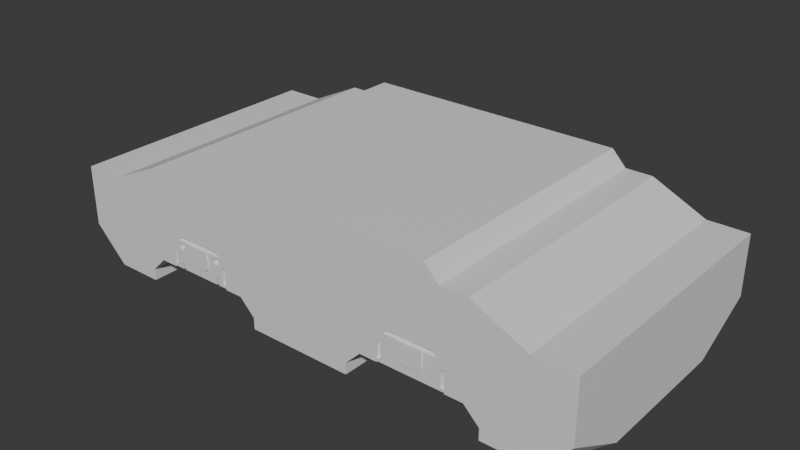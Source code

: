 # Source: 190825.blend  (saved by Blender 4.3.34; exported with 4.5.12 LTS)
import bpy
from mathutils import Matrix  # noqa: F401  (used for matrix-valued properties, if any)

bpy.ops.wm.read_factory_settings(use_empty=True)
scene = bpy.context.scene
scene.name = 'Scene'

# ---- collections
col_collection = bpy.data.collections.new('Collection'); scene.collection.children.link(col_collection)
col_boolean_cutters = bpy.data.collections.new('boolean_cutters'); scene.collection.children.link(col_boolean_cutters)
col_boolean_cutters.hide_render = True

# ---- materials (node trees are filled in below, after node groups)
mat_material = bpy.data.materials.new('Material')
mat_material.alpha_threshold = 0.0
mat_material.roughness = 0.5
mat_material.line_color = (0.0, 0.0, 0.0, 1.0)

# ---- node groups
ng_smooth_by_angle = bpy.data.node_groups.new('Smooth by Angle', 'GeometryNodeTree')
_s = ng_smooth_by_angle.interface.new_socket(name='Mesh', in_out='OUTPUT', socket_type='NodeSocketGeometry')
_s = ng_smooth_by_angle.interface.new_socket(name='Mesh', in_out='INPUT', socket_type='NodeSocketGeometry')
_s = ng_smooth_by_angle.interface.new_socket(name='Angle', in_out='INPUT', socket_type='NodeSocketFloat')
_s.subtype = 'ANGLE'
_s.default_value = 0.5236
_s.min_value = 0.0
_s.max_value = 3.142
_s.description = 'Maximum face angle for smooth edges'
_s = ng_smooth_by_angle.interface.new_socket(name='Ignore Sharpness', in_out='INPUT', socket_type='NodeSocketBool')
_s.force_non_field = True
ng_smooth_by_angle.description = 'Set the sharpness of mesh edges based on the angle between the neighboring faces'
ng_smooth_by_angle.is_modifier = True
_N = ng_smooth_by_angle.nodes; _L = ng_smooth_by_angle.links
n0 = _N.new('GeometryNodeSetShadeSmooth'); n0.name = 'Set Shade Smooth'; n0.location = (120, -80)
n0.domain = 'EDGE'
n1 = _N.new('GeometryNodeSetShadeSmooth'); n1.name = 'Set Shade Smooth.001'; n1.location = (300, -80)
n2 = _N.new('NodeGroupOutput'); n2.name = 'Group Output'; n2.location = (480, -80)
n3 = _N.new('GeometryNodeInputMeshEdgeAngle'); n3.name = 'Edge Angle'; n3.location = (-440, -240)
n4 = _N.new('NodeGroupInput'); n4.name = 'Group Input'; n4.location = (-80, -80)
n5 = _N.new('GeometryNodeInputEdgeSmooth'); n5.name = 'Is Edge Smooth'; n5.location = (-260, -120)
n6 = _N.new('GeometryNodeInputShadeSmooth'); n6.name = 'Is Shade Smooth'; n6.location = (-440, -397)
n7 = _N.new('FunctionNodeCompare'); n7.name = 'Compare'; n7.location = (-260, -260)
n7.operation = 'LESS_EQUAL'
n7.inputs[6].default_value = (0.0, 0.0, 0.0, 0.0)
n7.inputs[7].default_value = (0.0, 0.0, 0.0, 0.0)
n8 = _N.new('FunctionNodeBooleanMath'); n8.name = 'Boolean Math.001'; n8.location = (-80, -260)
n9 = _N.new('NodeGroupInput'); n9.name = 'Group Input.001'; n9.location = (-440, -329)
n10 = _N.new('NodeGroupInput'); n10.name = 'Group Input.002'; n10.location = (-259, -189)
n11 = _N.new('FunctionNodeBooleanMath'); n11.name = 'Boolean Math'; n11.location = (-80, -149)
n11.operation = 'OR'
n12 = _N.new('FunctionNodeBooleanMath'); n12.name = 'Boolean Math.002'; n12.location = (-260, -380)
n12.operation = 'OR'
n13 = _N.new('NodeGroupInput'); n13.name = 'Group Input.003'; n13.location = (-440, -460)
_L.new(n3.outputs[0], n7.inputs[0])
_L.new(n1.outputs[0], n2.inputs[0])
_L.new(n9.outputs[1], n7.inputs[1])
_L.new(n7.outputs[0], n8.inputs[0])
_L.new(n4.outputs[0], n0.inputs[0])
_L.new(n0.outputs[0], n1.inputs[0])
_L.new(n8.outputs[0], n0.inputs[2])
_L.new(n10.outputs[2], n11.inputs[1])
_L.new(n5.outputs[0], n11.inputs[0])
_L.new(n11.outputs[0], n0.inputs[1])
_L.new(n13.outputs[2], n12.inputs[1])
_L.new(n6.outputs[0], n12.inputs[0])
_L.new(n12.outputs[0], n8.inputs[1])
n2.is_active_output = True

# ---- material node trees
mat_material.use_nodes = True; mat_material.node_tree.nodes.clear()
_N = mat_material.node_tree.nodes; _L = mat_material.node_tree.links
n0 = _N.new('ShaderNodeOutputMaterial'); n0.name = 'Material Output'; n0.location = (300, 300)
n1 = _N.new('ShaderNodeBsdfPrincipled'); n1.name = 'Principled BSDF'; n1.location = (10, 300)
n1.inputs[3].default_value = 1.45
_L.new(n1.outputs[0], n0.inputs[0])
n0.is_active_output = True

# ---- world
world_world = bpy.data.worlds.new('World'); scene.world = world_world
world_world.use_nodes = True; world_world.node_tree.nodes.clear()
_N = world_world.node_tree.nodes; _L = world_world.node_tree.links
n0 = _N.new('ShaderNodeOutputWorld'); n0.name = 'World Output'; n0.location = (300, 300)
n1 = _N.new('ShaderNodeBackground'); n1.name = 'Background'; n1.location = (10, 300)
n1.inputs[0].default_value = (0.05088, 0.05088, 0.05088, 1.0)
_L.new(n1.outputs[0], n0.inputs[0])
n0.is_active_output = True
world_world.color = (0.05088, 0.05088, 0.05088)
world_world.sun_shadow_jitter_overblur = 0.0

# ---- meshes
me_cube = bpy.data.meshes.new('Cube')
me_cube.from_pydata([(4.0, 2.0, 1.0), (4.0, -2.0, 1.0), (-4.0, 1.051, -1.0), (-4.0, 2.0, -0.5012), (-3.501, 2.0, -1.0), (4.0, 2.0, -0.5012), (4.0, 1.051, -1.0), (3.501, 2.0, -1.0), (-4.0, -2.0, -0.5012), (-4.0, -1.051, -1.0), (-3.501, -2.0, -1.0), (4.0, -1.051, -1.0), (4.0, -2.0, -0.5012), (3.501, -2.0, -1.0), (-1.985, 2.0, 1.0), (-2.2, -2.0, 0.7738), (-1.985, -2.0, 1.0), (-2.2, 2.0, 0.7738), (-2.6, -2.0, 0.7738), (-2.6, 2.0, 0.7738), (-4.0, -2.0, 0.4), (-3.4, 2.0, 0.4), (-3.4, -2.0, 0.4), (-4.0, 2.0, 0.4), (-2.8, -2.0, -1.0), (-1.03, -2.0, -0.6), (-1.03, 2.0, -0.6), (-2.57, -2.0, -0.6), (-2.57, 2.0, -0.6), (-2.8, 2.0, -1.0), (-2.8, -2.0, -0.8296), (-2.8, 2.0, -0.8296), (-0.8, -2.0, -0.8296), (-0.8, 2.0, -0.8296), (-0.8, 2.0, -1.0), (-0.8, -2.0, -1.0)], [], [(13, 12, 1, 16, 15, 18, 22, 20, 8, 10, 24, 30, 27, 25, 32, 35), (6, 5, 0, 1, 12, 11), (10, 9, 2, 4, 29, 24), (4, 3, 23, 21, 19, 17, 14, 0, 5, 7, 34, 33, 26, 28, 31, 29), (2, 3, 4), (5, 6, 7), (8, 9, 10), (11, 12, 13), (9, 8, 20, 23, 3, 2), (22, 21, 23, 20), (15, 17, 19, 18), (14, 16, 1, 0), (17, 15, 16, 14), (18, 19, 21, 22), (25, 26, 33, 32), (31, 30, 24, 29), (27, 28, 26, 25), (32, 33, 34, 35), (30, 31, 28, 27), (35, 34, 7, 6, 11, 13)])
_uv = me_cube.uv_layers.new(name='UVMap')
_uv.uv.foreach_set('vector', [0.375, 0.01559, 0.4374, 0.0, 0.625, 0.0, 0.625, 0.187, 0.5967, 0.1938, 0.5967, 0.2063, 0.55, 0.2313, 0.55, 0.25, 0.4374, 0.25, 0.375, 0.2344, 0.375, 0.2125, 0.3963, 0.2125, 0.425, 0.2053, 0.425, 0.1572, 0.3963, 0.15, 0.375, 0.15, 0.375, 0.7812, 0.4374, 0.75, 0.625, 0.75, 0.625, 1.0, 0.4374, 1.0, 0.375, 0.9688, 0.125, 0.5156, 0.1562, 0.5, 0.3438, 0.5, 0.375, 0.5156, 0.375, 0.5375, 0.125, 0.5375, 0.375, 0.5156, 0.4374, 0.5, 0.55, 0.5, 0.55, 0.5187, 0.5967, 0.5437, 0.5967, 0.5562, 0.625, 0.563, 0.625, 0.75, 0.4374, 0.75, 0.375, 0.7344, 0.375, 0.6, 0.3963, 0.6, 0.425, 0.5928, 0.425, 0.5447, 0.3963, 0.5375, 0.375, 0.5375, 0.3438, 0.5, 0.4374, 0.5, 0.375, 0.5156, 0.4374, 0.75, 0.375, 0.7812, 0.375, 0.7344, 0.4374, 0.25, 0.375, 0.2812, 0.125, 0.5156, 0.1562, 0.75, 0.4374, 1.0, 0.375, 0.01559, 0.375, 0.2812, 0.4374, 0.25, 0.55, 0.25, 0.55, 0.5, 0.4374, 0.5, 0.375, 0.4688, 0.0, 0.0, 0.0, 0.0, 0.0, 0.0, 0.0, 0.0, 0.0, 0.0, 0.0, 0.0, 0.0, 0.0, 0.0, 0.0, 0.625, 0.563, 0.875, 0.563, 0.875, 0.75, 0.625, 0.75, 0.0, 0.0, 0.0, 0.0, 0.0, 0.0, 0.0, 0.0, 0.0, 0.0, 0.0, 0.0, 0.0, 0.0, 0.0, 0.0, 0.0, 0.0, 0.0, 0.0, 0.0, 0.0, 0.0, 0.0, 0.0, 0.0, 0.0, 0.0, 0.0, 0.0, 0.0, 0.0, 0.0, 0.0, 0.0, 0.0, 0.0, 0.0, 0.0, 0.0, 0.0, 0.0, 0.0, 0.0, 0.0, 0.0, 0.0, 0.0, 0.0, 0.0, 0.0, 0.0, 0.0, 0.0, 0.0, 0.0, 0.125, 0.6, 0.375, 0.6, 0.375, 0.7344, 0.3438, 0.75, 0.1562, 0.75, 0.125, 0.7344])
me_cube.materials.append(mat_material)
me_cube.use_mirror_vertex_groups = False
me_cube.update()
me_vert = bpy.data.meshes.new('Vert')
me_vert.from_pydata([(-4.3, -3.0, 3.4), (-3.4, -3.0, 3.4), (-2.6, -3.0, 3.774), (-2.2, -3.0, 3.774), (-1.7, -3.0, 4.3), (-4.3, -3.0, 4.3), (-4.3, 3.0, 3.4), (-3.4, 3.0, 3.4), (-2.6, 3.0, 3.774), (-2.2, 3.0, 3.774), (-1.7, 3.0, 4.3), (-4.3, 3.0, 4.3)], [], [(4, 10, 11, 5), (2, 8, 9, 3), (0, 6, 7, 1), (0, 5, 11, 6), (3, 9, 10, 4), (1, 7, 8, 2), (0, 1, 2, 3, 4, 5), (6, 11, 10, 9, 8, 7)])
me_vert.update()
me_vert_001 = bpy.data.meshes.new('Vert.001')
me_vert_001.from_pydata([(-2.8, -3.0, 1.8), (-0.8, 3.0, 1.8), (-2.8, 3.0, 1.8), (-0.8, -3.0, 1.8), (-2.57, -3.0, 2.6), (-2.8, -3.0, 2.37), (-0.8, -3.0, 2.37), (-1.03, -3.0, 2.6), (-2.57, 3.0, 2.6), (-2.8, 3.0, 2.37), (-0.8, 3.0, 2.37), (-1.03, 3.0, 2.6)], [], [(9, 8, 11, 10, 1, 2), (5, 0, 3, 6, 7, 4), (7, 6, 10, 11), (5, 4, 8, 9), (3, 0, 2, 1), (6, 3, 1, 10), (4, 7, 11, 8), (0, 5, 9, 2)])
me_vert_001.update()
me_vert_002 = bpy.data.meshes.new('Vert.002')
me_vert_002.from_pydata([(-3.0, -3.0, 3.7), (-2.4, -3.0, 3.1), (-0.7, -3.0, 3.1), (-0.4, -3.0, 2.6), (0.0, -3.0, 2.6), (3.0, -3.0, 3.7), (2.4, -3.0, 3.1), (0.7, -3.0, 3.1), (0.4, -3.0, 2.6), (-3.0, -3.0, 4.1), (3.0, -3.0, 4.1), (-3.0, 3.0, 3.7), (-2.4, 3.0, 3.1), (-0.7, 3.0, 3.1), (-0.4, 3.0, 2.6), (0.0, 3.0, 2.6), (3.0, 3.0, 3.7), (2.4, 3.0, 3.1), (0.7, 3.0, 3.1), (0.4, 3.0, 2.6), (-3.0, 3.0, 4.1), (3.0, 3.0, 4.1)], [], [(0, 1, 2, 3, 4, 8, 7, 6, 5, 10, 9), (11, 20, 21, 16, 17, 18, 19, 15, 14, 13, 12), (6, 7, 18, 17), (3, 2, 13, 14), (10, 5, 16, 21), (7, 8, 19, 18), (4, 3, 14, 15), (9, 10, 21, 20), (1, 0, 11, 12), (8, 4, 15, 19), (5, 6, 17, 16), (2, 1, 12, 13), (0, 9, 20, 11)])
me_vert_002.update()
me_cube_slice = bpy.data.meshes.new('Cube_slice')
me_cube_slice.from_pydata([(-1.985, 2.0, 1.0), (-2.2, -2.0, 0.7738), (-1.985, -2.0, 1.0), (-2.2, 2.0, 0.7738), (-2.6, -2.0, 0.7738), (-2.6, 2.0, 0.7738), (0.0, 2.0, -0.4), (0.0, -2.0, -0.4), (-0.7377, -2.0, 0.1), (-0.7377, 2.0, 0.1), (-0.4215, -2.0, -0.4), (-0.4215, 2.0, -0.4), (-3.028, 2.0, 0.5736), (-2.529, 2.0, 0.1), (-3.028, -2.0, 0.5736), (-2.529, -2.0, 0.1), (0.0, -2.0, 1.0), (0.0, 2.0, 1.0), (1.985, 2.0, 1.0), (2.2, -2.0, 0.7738), (1.985, -2.0, 1.0), (2.2, 2.0, 0.7738), (2.6, -2.0, 0.7738), (2.6, 2.0, 0.7738), (0.7377, -2.0, 0.1), (0.7377, 2.0, 0.1), (0.4215, -2.0, -0.4), (0.4215, 2.0, -0.4), (3.028, 2.0, 0.5736), (2.529, 2.0, 0.1), (3.028, -2.0, 0.5736), (2.529, -2.0, 0.1)], [], [(1, 3, 5, 4), (3, 1, 2, 0), (4, 5, 12, 14), (7, 10, 11, 6), (10, 8, 9, 11), (15, 14, 12, 13), (8, 15, 13, 9), (17, 6, 11, 9, 13, 12, 5, 3, 0), (0, 2, 16, 17), (14, 15, 8, 10, 7, 16, 2, 1, 4), (19, 22, 23, 21), (21, 18, 20, 19), (22, 30, 28, 23), (7, 6, 27, 26), (26, 27, 25, 24), (31, 29, 28, 30), (24, 25, 29, 31), (17, 18, 21, 23, 28, 29, 25, 27, 6), (18, 17, 16, 20), (30, 22, 19, 20, 16, 7, 26, 24, 31)])
_uv = me_cube_slice.uv_layers.new(name='UVMap')
_uv.uv.foreach_set('vector', [0.0, 0.0, 0.0, 0.0, 0.0, 0.0, 0.0, 0.0, 0.0, 0.0, 0.0, 0.0, 0.0, 0.0, 0.0, 0.0, 0.0, 0.0, 0.0, 0.0, 0.0, 0.0, 0.0, 0.0, 0.0, 0.0, 0.0, 0.0, 0.0, 0.0, 0.0, 0.0, 0.0, 0.0, 0.0, 0.0, 0.0, 0.0, 0.0, 0.0, 0.0, 0.0, 0.0, 0.0, 0.0, 0.0, 0.0, 0.0, 0.0, 0.0, 0.0, 0.0, 0.0, 0.0, 0.0, 0.0, 0.625, 0.625, 0.45, 0.625, 0.45, 0.6118, 0.5125, 0.6019, 0.5125, 0.546, 0.5717, 0.5304, 0.5967, 0.5437, 0.5967, 0.5562, 0.625, 0.563, 0.625, 0.563, 0.875, 0.563, 0.875, 0.625, 0.625, 0.625, 0.5717, 0.2196, 0.5125, 0.204, 0.5125, 0.1481, 0.45, 0.1382, 0.45, 0.125, 0.625, 0.125, 0.625, 0.187, 0.5967, 0.1938, 0.5967, 0.2063, 0.0, 0.0, 0.0, 0.0, 0.0, 0.0, 0.0, 0.0, 0.0, 0.0, 0.0, 0.0, 0.0, 0.0, 0.0, 0.0, 0.0, 0.0, 0.0, 0.0, 0.0, 0.0, 0.0, 0.0, 0.0, 0.0, 0.0, 0.0, 0.0, 0.0, 0.0, 0.0, 0.0, 0.0, 0.0, 0.0, 0.0, 0.0, 0.0, 0.0, 0.0, 0.0, 0.0, 0.0, 0.0, 0.0, 0.0, 0.0, 0.0, 0.0, 0.0, 0.0, 0.0, 0.0, 0.0, 0.0, 0.625, 0.625, 0.625, 0.563, 0.5967, 0.5562, 0.5967, 0.5437, 0.5717, 0.5304, 0.5125, 0.546, 0.5125, 0.6019, 0.45, 0.6118, 0.45, 0.625, 0.625, 0.563, 0.625, 0.625, 0.875, 0.625, 0.875, 0.563, 0.5717, 0.2196, 0.5967, 0.2063, 0.5967, 0.1938, 0.625, 0.187, 0.625, 0.125, 0.45, 0.125, 0.45, 0.1382, 0.5125, 0.1481, 0.5125, 0.204])
me_cube_slice.materials.append(mat_material)
me_cube_slice.use_mirror_vertex_groups = False
me_cube_slice.update()
me_cube_001 = bpy.data.meshes.new('Cube.001')
me_cube_001.from_pydata([(-1.0, -1.0, -1.0), (-1.0, 1.0, -1.0), (1.0, -1.0, -1.0), (1.0, 1.0, -1.0), (-0.6839, -1.0, 1.0), (-1.0, -1.0, 0.6839), (-1.0, 1.0, 0.6839), (-0.6839, 1.0, 1.0), (1.0, -1.0, 0.6839), (0.6839, -1.0, 1.0), (0.6839, 1.0, 1.0), (1.0, 1.0, 0.6839)], [], [(10, 7, 4, 9), (3, 11, 8, 2), (0, 5, 6, 1), (1, 3, 2, 0), (1, 6, 7, 10, 11, 3), (4, 7, 6, 5), (10, 9, 8, 11), (2, 8, 9, 4, 5, 0)])
_uv = me_cube_001.uv_layers.new(name='UVMap')
_uv.uv.foreach_set('vector', [0.6645, 0.5, 0.8355, 0.5, 0.8355, 0.75, 0.6645, 0.75, 0.375, 0.5, 0.5855, 0.5, 0.5855, 0.75, 0.375, 0.75, 0.375, 0.0, 0.5855, 0.0, 0.5855, 0.25, 0.375, 0.25, 0.125, 0.5, 0.375, 0.5, 0.375, 0.75, 0.125, 0.75, 0.375, 0.25, 0.5855, 0.25, 0.625, 0.2895, 0.625, 0.4605, 0.5855, 0.5, 0.375, 0.5, 0.625, 0.0, 0.625, 0.25, 0.5855, 0.25, 0.5855, 0.0, 0.6645, 0.5, 0.6645, 0.75, 0.5855, 0.75, 0.5855, 0.5, 0.375, 0.75, 0.5855, 0.75, 0.625, 0.7895, 0.625, 0.9605, 0.5855, 1.0, 0.375, 1.0])
me_cube_001.update()
me_cube_slice_001 = bpy.data.meshes.new('Cube_slice.001')
me_cube_slice_001.from_pydata([(-2.3, -1.4, -0.258), (-2.142, -1.4, -0.1), (-1.458, -1.4, -0.1), (-1.3, -1.4, -0.258), (-1.3, -2.0, -0.258), (-2.3, -2.0, -0.258), (-1.458, -1.94, -0.1), (-1.398, -2.0, -0.1598), (-2.202, -2.0, -0.1598), (-2.142, -1.94, -0.1), (-1.3, -1.965, -0.6), (-1.3, -2.0, -0.5648), (-2.3, -2.0, -0.5648), (-2.3, -1.965, -0.6), (-1.318, -2.0, -0.5827), (-1.318, -1.983, -0.6), (-2.282, -1.983, -0.6), (-2.282, -2.0, -0.5827), (-2.3, -1.491, -0.6), (-2.3, -1.4, -0.5091), (-2.209, -1.4, -0.6), (-1.391, -1.4, -0.6), (-1.3, -1.4, -0.5091), (-1.3, -1.491, -0.6)], [], [(2, 6, 7, 4, 3), (5, 8, 9, 1, 0), (16, 17, 12, 13), (2, 1, 9, 6), (19, 18, 13, 12, 5, 0), (4, 11, 10, 23, 22, 3), (8, 7, 6, 9), (7, 8, 5, 12, 17, 14, 11, 4), (10, 11, 14, 15), (14, 17, 16, 15), (22, 21, 20, 19, 0, 1, 2, 3), (18, 19, 20), (21, 22, 23), (16, 13, 18, 20, 21, 23, 10, 15)])
me_cube_slice_001.polygons.foreach_set('use_smooth', [True] * 14)
_uv = me_cube_slice_001.uv_layers.new(name='UVMap')
_uv.uv.foreach_set('vector', [0.6645, 0.5, 0.6645, 0.6351, 0.6346, 0.65, 0.5855, 0.65, 0.5855, 0.5, 0.5855, 0.1, 0.6101, 0.1, 0.625, 0.1149, 0.625, 0.25, 0.5855, 0.25, 0.2453, 0.05338, 0.2107, 0.09658, 0.4294, 0.1969, 0.5, 0.1088, 0.6645, 0.5, 0.8355, 0.5, 0.8355, 0.6351, 0.6645, 0.6351, 0.5227, 0.25, 0.5, 0.2273, 0.5, 0.1088, 0.5088, 0.1, 0.5855, 0.1, 0.5855, 0.25, 0.5855, 0.65, 0.5088, 0.65, 0.5, 0.6412, 0.5, 0.5227, 0.5227, 0.5, 0.5855, 0.5, 0.8355, 0.65, 0.6645, 0.65, 0.6645, 0.6351, 0.8355, 0.6351, 0.48, 0.1687, 0.48, 0.1938, 0.4677, 0.1969, 0.4294, 0.1969, 0.4272, 0.1963, 0.4272, 0.1662, 0.4294, 0.1656, 0.4677, 0.1656, 0.0, 0.0, 0.5088, 0.65, 0.4661, 0.4038, 0.2165, 0.08493, 0.0, 0.0, 0.0, 0.0, 0.0, 0.0, 0.0, 0.0, 0.5227, 0.5, 0.5, 0.4773, 0.5, 0.2727, 0.5227, 0.25, 0.5855, 0.25, 0.625, 0.2895, 0.625, 0.4605, 0.5855, 0.5, 0.0, 0.0, 0.5227, 0.25, 0.5, 0.2727, 0.0, 0.0, 0.5227, 0.5, 0.5, 0.5227, 0.0, 0.0, 0.0, 0.0, 0.0, 0.0, 0.0, 0.0, 0.0, 0.0, 0.0, 0.0, 0.0, 0.0, 0.0, 0.0])
me_cube_slice_001.materials.append(mat_material)
me_cube_slice_001.use_mirror_vertex_groups = False
me_cube_slice_001.update()
me_plane = bpy.data.meshes.new('Plane')
me_plane.from_pydata([(-1.0, -1.0, 0.2071), (-1.0, 1.0, -0.1262), (-1.0, 1.0, 0.2071), (-1.0, -1.0, -0.1262), (1.0, -0.6932, 0.2071), (0.6932, -1.0, 0.2071), (0.9766, -0.8106, 0.2071), (0.9101, -0.9101, 0.2071), (0.8106, -0.9766, 0.2071), (0.6932, 1.0, 0.2071), (1.0, 0.6932, 0.2071), (0.8106, 0.9766, 0.2071), (0.9101, 0.9101, 0.2071), (0.9766, 0.8106, 0.2071), (1.0, -0.6932, -0.1262), (0.6932, -1.0, -0.1262), (0.9766, -0.8106, -0.1262), (0.9101, -0.9101, -0.1262), (0.8106, -0.9766, -0.1262), (0.6932, 1.0, -0.1262), (1.0, 0.6932, -0.1262), (0.8106, 0.9766, -0.1262), (0.9101, 0.9101, -0.1262), (0.9766, 0.8106, -0.1262)], [], [(3, 1, 19, 21, 22, 23, 20, 14, 16, 17, 18, 15), (0, 5, 8, 7, 6, 4, 10, 13, 12, 11, 9, 2), (13, 23, 22, 12), (6, 16, 14, 4), (5, 15, 18, 8), (12, 22, 21, 11), (4, 14, 20, 10), (8, 18, 17, 7), (11, 21, 19, 9), (10, 20, 23, 13), (2, 1, 3, 0), (7, 17, 16, 6), (9, 19, 1, 2), (0, 3, 15, 5)])
_uv = me_plane.uv_layers.new(name='UVMap')
_uv.uv.foreach_set('vector', [0.0, 0.0, 0.0, 1.0, 0.8466, 1.0, 0.9053, 0.9883, 0.9551, 0.9551, 0.9883, 0.9053, 1.0, 0.8466, 1.0, 0.1534, 0.9883, 0.09471, 0.9551, 0.04493, 0.9053, 0.01168, 0.8466, 0.0, 0.0, 0.0, 0.8466, 0.0, 0.9053, 0.01168, 0.9551, 0.04493, 0.9883, 0.09471, 1.0, 0.1534, 1.0, 0.8466, 0.9883, 0.9053, 0.9551, 0.9551, 0.9053, 0.9883, 0.8466, 1.0, 0.0, 1.0, 0.9883, 0.9053, 0.9883, 0.9053, 0.9551, 0.9551, 0.9551, 0.9551, 0.9883, 0.09471, 0.9883, 0.09471, 1.0, 0.1534, 1.0, 0.1534, 0.8466, 0.0, 0.8466, 0.0, 0.9053, 0.01168, 0.9053, 0.01168, 0.9551, 0.9551, 0.9551, 0.9551, 0.9053, 0.9883, 0.9053, 0.9883, 1.0, 0.1534, 1.0, 0.1534, 1.0, 0.8466, 1.0, 0.8466, 0.9053, 0.01168, 0.9053, 0.01168, 0.9551, 0.04493, 0.9551, 0.04493, 0.9053, 0.9883, 0.9053, 0.9883, 0.8466, 1.0, 0.8466, 1.0, 1.0, 0.8466, 1.0, 0.8466, 0.9883, 0.9053, 0.9883, 0.9053, 0.0, 1.0, 0.0, 1.0, 0.0, 0.0, 0.0, 0.0, 0.9551, 0.04493, 0.9551, 0.04493, 0.9883, 0.09471, 0.9883, 0.09471, 0.8466, 1.0, 0.8466, 1.0, 0.0, 1.0, 0.0, 1.0, 0.0, 0.0, 0.0, 0.0, 0.8466, 0.0, 0.8466, 0.0])
me_plane.update()
me_plane_002 = bpy.data.meshes.new('Plane.002')
me_plane_002.from_pydata([(-1.0, -1.0, 0.2071), (-1.0, 1.0, -0.1262), (-1.0, 1.0, 0.2071), (-1.0, -1.0, -0.1262), (1.0, -0.6932, 0.2071), (0.6932, -1.0, 0.2071), (0.9766, -0.8106, 0.2071), (0.9101, -0.9101, 0.2071), (0.8106, -0.9766, 0.2071), (0.6932, 1.0, 0.2071), (1.0, 0.6932, 0.2071), (0.8106, 0.9766, 0.2071), (0.9101, 0.9101, 0.2071), (0.9766, 0.8106, 0.2071), (1.0, -0.6932, -0.1262), (0.6932, -1.0, -0.1262), (0.9766, -0.8106, -0.1262), (0.9101, -0.9101, -0.1262), (0.8106, -0.9766, -0.1262), (0.6932, 1.0, -0.1262), (1.0, 0.6932, -0.1262), (0.8106, 0.9766, -0.1262), (0.9101, 0.9101, -0.1262), (0.9766, 0.8106, -0.1262)], [], [(3, 1, 19, 21, 22, 23, 20, 14, 16, 17, 18, 15), (0, 5, 8, 7, 6, 4, 10, 13, 12, 11, 9, 2), (13, 23, 22, 12), (6, 16, 14, 4), (5, 15, 18, 8), (12, 22, 21, 11), (4, 14, 20, 10), (8, 18, 17, 7), (11, 21, 19, 9), (10, 20, 23, 13), (2, 1, 3, 0), (7, 17, 16, 6), (9, 19, 1, 2), (0, 3, 15, 5)])
_uv = me_plane_002.uv_layers.new(name='UVMap')
_uv.uv.foreach_set('vector', [0.0, 0.0, 0.0, 1.0, 0.8466, 1.0, 0.9053, 0.9883, 0.9551, 0.9551, 0.9883, 0.9053, 1.0, 0.8466, 1.0, 0.1534, 0.9883, 0.09471, 0.9551, 0.04493, 0.9053, 0.01168, 0.8466, 0.0, 0.0, 0.0, 0.8466, 0.0, 0.9053, 0.01168, 0.9551, 0.04493, 0.9883, 0.09471, 1.0, 0.1534, 1.0, 0.8466, 0.9883, 0.9053, 0.9551, 0.9551, 0.9053, 0.9883, 0.8466, 1.0, 0.0, 1.0, 0.9883, 0.9053, 0.9883, 0.9053, 0.9551, 0.9551, 0.9551, 0.9551, 0.9883, 0.09471, 0.9883, 0.09471, 1.0, 0.1534, 1.0, 0.1534, 0.8466, 0.0, 0.8466, 0.0, 0.9053, 0.01168, 0.9053, 0.01168, 0.9551, 0.9551, 0.9551, 0.9551, 0.9053, 0.9883, 0.9053, 0.9883, 1.0, 0.1534, 1.0, 0.1534, 1.0, 0.8466, 1.0, 0.8466, 0.9053, 0.01168, 0.9053, 0.01168, 0.9551, 0.04493, 0.9551, 0.04493, 0.9053, 0.9883, 0.9053, 0.9883, 0.8466, 1.0, 0.8466, 1.0, 1.0, 0.8466, 1.0, 0.8466, 0.9883, 0.9053, 0.9883, 0.9053, 0.0, 1.0, 0.0, 1.0, 0.0, 0.0, 0.0, 0.0, 0.9551, 0.04493, 0.9551, 0.04493, 0.9883, 0.09471, 0.9883, 0.09471, 0.8466, 1.0, 0.8466, 1.0, 0.0, 1.0, 0.0, 1.0, 0.0, 0.0, 0.0, 0.0, 0.8466, 0.0, 0.8466, 0.0])
me_plane_002.update()
me_cube_slice_002 = bpy.data.meshes.new('Cube_slice.002')
me_cube_slice_002.from_pydata([(-1.98, -2.0, 2.84), (-1.98, -1.94, 2.9), (-1.62, -1.94, 2.9), (-1.62, -2.0, 2.84), (-1.98, -2.0, 2.632), (-1.91, -2.0, 2.553), (-1.975, -2.0, 2.602), (-1.96, -2.0, 2.576), (-1.937, -2.0, 2.559), (-1.62, -2.0, 2.632), (-1.69, -2.0, 2.553), (-1.625, -2.0, 2.602), (-1.64, -2.0, 2.576), (-1.663, -2.0, 2.559)], [], [(1, 0, 3, 2), (10, 13, 12, 11, 9, 3, 0, 4, 6, 7, 8, 5)])
me_cube_slice_002.polygons.foreach_set('use_smooth', [True] * 2)
_uv = me_cube_slice_002.uv_layers.new(name='UVMap')
_uv.uv.foreach_set('vector', [0.8001, 0.6351, 0.7926, 0.65, 0.7073, 0.65, 0.6999, 0.6351, 0.425, 0.1774, 0.4261, 0.1765, 0.4294, 0.1757, 0.4343, 0.1752, 0.44, 0.175, 0.48, 0.175, 0.48, 0.1875, 0.44, 0.1875, 0.4343, 0.1873, 0.4294, 0.1868, 0.4261, 0.186, 0.425, 0.1851])
me_cube_slice_002.materials.append(mat_material)
me_cube_slice_002.use_mirror_vertex_groups = False
me_cube_slice_002.update()
me_cube_002 = bpy.data.meshes.new('Cube.002')
me_cube_002.from_pydata([(-1.0, -1.0, -1.0), (-1.0, -1.0, 1.0), (-1.0, 1.0, -1.0), (-1.0, 1.0, 1.0), (1.0, -1.0, -1.0), (1.0, -1.0, 1.0), (1.0, 1.0, -1.0), (1.0, 1.0, 1.0)], [], [(0, 1, 3, 2), (2, 3, 7, 6), (6, 7, 5, 4), (4, 5, 1, 0), (2, 6, 4, 0), (7, 3, 1, 5)])
_uv = me_cube_002.uv_layers.new(name='UVMap')
_uv.uv.foreach_set('vector', [0.375, 0.0, 0.625, 0.0, 0.625, 0.25, 0.375, 0.25, 0.375, 0.25, 0.625, 0.25, 0.625, 0.5, 0.375, 0.5, 0.375, 0.5, 0.625, 0.5, 0.625, 0.75, 0.375, 0.75, 0.375, 0.75, 0.625, 0.75, 0.625, 1.0, 0.375, 1.0, 0.125, 0.5, 0.375, 0.5, 0.375, 0.75, 0.125, 0.75, 0.625, 0.5, 0.875, 0.5, 0.875, 0.75, 0.625, 0.75])
me_cube_002.update()
me_panel_face_slice = bpy.data.meshes.new('panel_face_slice')
me_panel_face_slice.from_pydata([(-1.98, -2.0, 2.84), (-1.98, -1.94, 2.9), (-1.62, -1.94, 2.9), (-1.62, -2.0, 2.84), (-1.98, -2.0, 2.632), (-1.91, -2.0, 2.553), (-1.975, -2.0, 2.602), (-1.96, -2.0, 2.576), (-1.937, -2.0, 2.559), (-1.62, -2.0, 2.632), (-1.69, -2.0, 2.553), (-1.625, -2.0, 2.602), (-1.64, -2.0, 2.576), (-1.663, -2.0, 2.559)], [], [(1, 0, 3, 2), (10, 13, 12, 11, 9, 3, 0, 4, 6, 7, 8, 5)])
me_panel_face_slice.polygons.foreach_set('use_smooth', [True] * 2)
_uv = me_panel_face_slice.uv_layers.new(name='UVMap')
_uv.uv.foreach_set('vector', [0.8001, 0.6351, 0.7926, 0.65, 0.7073, 0.65, 0.6999, 0.6351, 0.425, 0.1774, 0.4261, 0.1765, 0.4294, 0.1757, 0.4343, 0.1752, 0.44, 0.175, 0.48, 0.175, 0.48, 0.1875, 0.44, 0.1875, 0.4343, 0.1873, 0.4294, 0.1868, 0.4261, 0.186, 0.425, 0.1851])
me_panel_face_slice.materials.append(mat_material)
me_panel_face_slice.use_mirror_vertex_groups = False
me_panel_face_slice.update()
me_vert_008 = bpy.data.meshes.new('Vert.008')
me_vert_008.from_pydata([(-0.2, 0.2614, 0.07382), (-0.16, 0.2614, 0.1038), (-0.16, 0.2614, 0.1938), (-0.2, 0.2614, 0.2138), (-0.2, -0.04894, 0.07382), (-0.16, -0.04894, 0.1038), (-0.16, -0.04894, 0.1938), (-0.2, -0.04894, 0.2138)], [], [(1, 0, 3, 2), (5, 6, 7, 4), (1, 2, 6, 5), (2, 3, 7, 6), (0, 1, 5, 4), (3, 0, 4, 7)])
me_vert_008.update()
me_vert_009 = bpy.data.meshes.new('Vert.009')
me_vert_009.from_pydata([(0.2, -0.04894, 0.07382), (0.16, -0.04894, 0.1038), (0.16, -0.04894, 0.1938), (0.2, -0.04894, 0.2138), (0.2, 0.2614, 0.07382), (0.16, 0.2614, 0.1038), (0.16, 0.2614, 0.1938), (0.2, 0.2614, 0.2138)], [], [(1, 0, 3, 2), (5, 6, 7, 4), (1, 2, 6, 5), (2, 3, 7, 6), (0, 1, 5, 4), (3, 0, 4, 7)])
me_vert_009.update()
me_cube_003 = bpy.data.meshes.new('Cube.003')
me_cube_003.from_pydata([(-1.0, -1.0, -1.0), (-1.0, -1.0, 1.0), (-1.0, 1.0, -1.0), (-1.0, 1.0, 1.0), (1.0, -1.0, -1.0), (1.0, -1.0, 1.0), (1.0, 1.0, -1.0), (1.0, 1.0, 1.0)], [], [(0, 1, 3, 2), (2, 3, 7, 6), (6, 7, 5, 4), (4, 5, 1, 0), (2, 6, 4, 0), (7, 3, 1, 5)])
_uv = me_cube_003.uv_layers.new(name='UVMap')
_uv.uv.foreach_set('vector', [0.375, 0.0, 0.625, 0.0, 0.625, 0.25, 0.375, 0.25, 0.375, 0.25, 0.625, 0.25, 0.625, 0.5, 0.375, 0.5, 0.375, 0.5, 0.625, 0.5, 0.625, 0.75, 0.375, 0.75, 0.375, 0.75, 0.625, 0.75, 0.625, 1.0, 0.375, 1.0, 0.125, 0.5, 0.375, 0.5, 0.375, 0.75, 0.125, 0.75, 0.625, 0.5, 0.875, 0.5, 0.875, 0.75, 0.625, 0.75])
me_cube_003.update()
me_cube_004 = bpy.data.meshes.new('Cube.004')
me_cube_004.from_pydata([(-1.0, -1.0, -1.0), (-1.0, -1.0, 1.0), (-1.0, 1.0, -1.0), (-1.0, 1.0, 1.0), (1.0, -1.0, -1.0), (1.0, -1.0, 1.0), (1.0, 1.0, -1.0), (1.0, 1.0, 1.0)], [], [(0, 1, 3, 2), (2, 3, 7, 6), (6, 7, 5, 4), (4, 5, 1, 0), (2, 6, 4, 0), (7, 3, 1, 5)])
_uv = me_cube_004.uv_layers.new(name='UVMap')
_uv.uv.foreach_set('vector', [0.375, 0.0, 0.625, 0.0, 0.625, 0.25, 0.375, 0.25, 0.375, 0.25, 0.625, 0.25, 0.625, 0.5, 0.375, 0.5, 0.375, 0.5, 0.625, 0.5, 0.625, 0.75, 0.375, 0.75, 0.375, 0.75, 0.625, 0.75, 0.625, 1.0, 0.375, 1.0, 0.125, 0.5, 0.375, 0.5, 0.375, 0.75, 0.125, 0.75, 0.625, 0.5, 0.875, 0.5, 0.875, 0.75, 0.625, 0.75])
me_cube_004.update()
me_cylinder = bpy.data.meshes.new('Cylinder')
me_cylinder.from_pydata([(0.0, 1.0, -1.0), (0.0, 1.0, 1.0), (0.1951, 0.9808, -1.0), (0.1951, 0.9808, 1.0), (0.3827, 0.9239, -1.0), (0.3827, 0.9239, 1.0), (0.5556, 0.8315, -1.0), (0.5556, 0.8315, 1.0), (0.7071, 0.7071, -1.0), (0.7071, 0.7071, 1.0), (0.8315, 0.5556, -1.0), (0.8315, 0.5556, 1.0), (0.9239, 0.3827, -1.0), (0.9239, 0.3827, 1.0), (0.9808, 0.1951, -1.0), (0.9808, 0.1951, 1.0), (1.0, 0.0, -1.0), (1.0, 0.0, 1.0), (0.9808, -0.1951, -1.0), (0.9808, -0.1951, 1.0), (0.9239, -0.3827, -1.0), (0.9239, -0.3827, 1.0), (0.8315, -0.5556, -1.0), (0.8315, -0.5556, 1.0), (0.7071, -0.7071, -1.0), (0.7071, -0.7071, 1.0), (0.5556, -0.8315, -1.0), (0.5556, -0.8315, 1.0), (0.3827, -0.9239, -1.0), (0.3827, -0.9239, 1.0), (0.1951, -0.9808, -1.0), (0.1951, -0.9808, 1.0), (0.0, -1.0, -1.0), (0.0, -1.0, 1.0), (-0.1951, -0.9808, -1.0), (-0.1951, -0.9808, 1.0), (-0.3827, -0.9239, -1.0), (-0.3827, -0.9239, 1.0), (-0.5556, -0.8315, -1.0), (-0.5556, -0.8315, 1.0), (-0.7071, -0.7071, -1.0), (-0.7071, -0.7071, 1.0), (-0.8315, -0.5556, -1.0), (-0.8315, -0.5556, 1.0), (-0.9239, -0.3827, -1.0), (-0.9239, -0.3827, 1.0), (-0.9808, -0.1951, -1.0), (-0.9808, -0.1951, 1.0), (-1.0, 0.0, -1.0), (-1.0, 0.0, 1.0), (-0.9808, 0.1951, -1.0), (-0.9808, 0.1951, 1.0), (-0.9239, 0.3827, -1.0), (-0.9239, 0.3827, 1.0), (-0.8315, 0.5556, -1.0), (-0.8315, 0.5556, 1.0), (-0.7071, 0.7071, -1.0), (-0.7071, 0.7071, 1.0), (-0.5556, 0.8315, -1.0), (-0.5556, 0.8315, 1.0), (-0.3827, 0.9239, -1.0), (-0.3827, 0.9239, 1.0), (-0.1951, 0.9808, -1.0), (-0.1951, 0.9808, 1.0)], [], [(0, 1, 3, 2), (2, 3, 5, 4), (4, 5, 7, 6), (6, 7, 9, 8), (8, 9, 11, 10), (10, 11, 13, 12), (12, 13, 15, 14), (14, 15, 17, 16), (16, 17, 19, 18), (18, 19, 21, 20), (20, 21, 23, 22), (22, 23, 25, 24), (24, 25, 27, 26), (26, 27, 29, 28), (28, 29, 31, 30), (30, 31, 33, 32), (32, 33, 35, 34), (34, 35, 37, 36), (36, 37, 39, 38), (38, 39, 41, 40), (40, 41, 43, 42), (42, 43, 45, 44), (44, 45, 47, 46), (46, 47, 49, 48), (48, 49, 51, 50), (50, 51, 53, 52), (52, 53, 55, 54), (54, 55, 57, 56), (56, 57, 59, 58), (58, 59, 61, 60), (3, 1, 63, 61, 59, 57, 55, 53, 51, 49, 47, 45, 43, 41, 39, 37, 35, 33, 31, 29, 27, 25, 23, 21, 19, 17, 15, 13, 11, 9, 7, 5), (60, 61, 63, 62), (62, 63, 1, 0), (0, 2, 4, 6, 8, 10, 12, 14, 16, 18, 20, 22, 24, 26, 28, 30, 32, 34, 36, 38, 40, 42, 44, 46, 48, 50, 52, 54, 56, 58, 60, 62)])
me_cylinder.polygons.foreach_set('use_smooth', [True] * 34)
_uv = me_cylinder.uv_layers.new(name='UVMap')
_uv.uv.foreach_set('vector', [1.0, 0.5, 1.0, 1.0, 0.9688, 1.0, 0.9688, 0.5, 0.9688, 0.5, 0.9688, 1.0, 0.9375, 1.0, 0.9375, 0.5, 0.9375, 0.5, 0.9375, 1.0, 0.9062, 1.0, 0.9062, 0.5, 0.9062, 0.5, 0.9062, 1.0, 0.875, 1.0, 0.875, 0.5, 0.875, 0.5, 0.875, 1.0, 0.8438, 1.0, 0.8438, 0.5, 0.8438, 0.5, 0.8438, 1.0, 0.8125, 1.0, 0.8125, 0.5, 0.8125, 0.5, 0.8125, 1.0, 0.7812, 1.0, 0.7812, 0.5, 0.7812, 0.5, 0.7812, 1.0, 0.75, 1.0, 0.75, 0.5, 0.75, 0.5, 0.75, 1.0, 0.7188, 1.0, 0.7188, 0.5, 0.7188, 0.5, 0.7188, 1.0, 0.6875, 1.0, 0.6875, 0.5, 0.6875, 0.5, 0.6875, 1.0, 0.6562, 1.0, 0.6562, 0.5, 0.6562, 0.5, 0.6562, 1.0, 0.625, 1.0, 0.625, 0.5, 0.625, 0.5, 0.625, 1.0, 0.5938, 1.0, 0.5938, 0.5, 0.5938, 0.5, 0.5938, 1.0, 0.5625, 1.0, 0.5625, 0.5, 0.5625, 0.5, 0.5625, 1.0, 0.5312, 1.0, 0.5312, 0.5, 0.5312, 0.5, 0.5312, 1.0, 0.5, 1.0, 0.5, 0.5, 0.5, 0.5, 0.5, 1.0, 0.4688, 1.0, 0.4688, 0.5, 0.4688, 0.5, 0.4688, 1.0, 0.4375, 1.0, 0.4375, 0.5, 0.4375, 0.5, 0.4375, 1.0, 0.4062, 1.0, 0.4062, 0.5, 0.4062, 0.5, 0.4062, 1.0, 0.375, 1.0, 0.375, 0.5, 0.375, 0.5, 0.375, 1.0, 0.3438, 1.0, 0.3438, 0.5, 0.3438, 0.5, 0.3438, 1.0, 0.3125, 1.0, 0.3125, 0.5, 0.3125, 0.5, 0.3125, 1.0, 0.2812, 1.0, 0.2812, 0.5, 0.2812, 0.5, 0.2812, 1.0, 0.25, 1.0, 0.25, 0.5, 0.25, 0.5, 0.25, 1.0, 0.2188, 1.0, 0.2188, 0.5, 0.2188, 0.5, 0.2188, 1.0, 0.1875, 1.0, 0.1875, 0.5, 0.1875, 0.5, 0.1875, 1.0, 0.1562, 1.0, 0.1562, 0.5, 0.1562, 0.5, 0.1562, 1.0, 0.125, 1.0, 0.125, 0.5, 0.125, 0.5, 0.125, 1.0, 0.09375, 1.0, 0.09375, 0.5, 0.09375, 0.5, 0.09375, 1.0, 0.0625, 1.0, 0.0625, 0.5, 0.2968, 0.4854, 0.25, 0.49, 0.2032, 0.4854, 0.1582, 0.4717, 0.1167, 0.4496, 0.08029, 0.4197, 0.05045, 0.3833, 0.02827, 0.3418, 0.01461, 0.2968, 0.01, 0.25, 0.01461, 0.2032, 0.02827, 0.1582, 0.05045, 0.1167, 0.08029, 0.08029, 0.1167, 0.05045, 0.1582, 0.02827, 0.2032, 0.01461, 0.25, 0.01, 0.2968, 0.01461, 0.3418, 0.02827, 0.3833, 0.05045, 0.4197, 0.08029, 0.4496, 0.1167, 0.4717, 0.1582, 0.4854, 0.2032, 0.49, 0.25, 0.4854, 0.2968, 0.4717, 0.3418, 0.4496, 0.3833, 0.4197, 0.4197, 0.3833, 0.4496, 0.3418, 0.4717, 0.0625, 0.5, 0.0625, 1.0, 0.03125, 1.0, 0.03125, 0.5, 0.03125, 0.5, 0.03125, 1.0, 0.0, 1.0, 0.0, 0.5, 0.75, 0.49, 0.7968, 0.4854, 0.8418, 0.4717, 0.8833, 0.4496, 0.9197, 0.4197, 0.9496, 0.3833, 0.9717, 0.3418, 0.9854, 0.2968, 0.99, 0.25, 0.9854, 0.2032, 0.9717, 0.1582, 0.9496, 0.1167, 0.9197, 0.08029, 0.8833, 0.05045, 0.8418, 0.02827, 0.7968, 0.01461, 0.75, 0.01, 0.7032, 0.01461, 0.6582, 0.02827, 0.6167, 0.05045, 0.5803, 0.08029, 0.5504, 0.1167, 0.5283, 0.1582, 0.5146, 0.2032, 0.51, 0.25, 0.5146, 0.2968, 0.5283, 0.3418, 0.5504, 0.3833, 0.5803, 0.4197, 0.6167, 0.4496, 0.6582, 0.4717, 0.7032, 0.4854])
me_cylinder.update()
me_cylinder_001 = bpy.data.meshes.new('Cylinder.001')
me_cylinder_001.from_pydata([(0.0, 1.0, -1.0), (0.0, 1.0, 1.0), (0.1951, 0.9808, -1.0), (0.1951, 0.9808, 1.0), (0.3827, 0.9239, -1.0), (0.3827, 0.9239, 1.0), (0.5556, 0.8315, -1.0), (0.5556, 0.8315, 1.0), (0.7071, 0.7071, -1.0), (0.7071, 0.7071, 1.0), (0.8315, 0.5556, -1.0), (0.8315, 0.5556, 1.0), (0.9239, 0.3827, -1.0), (0.9239, 0.3827, 1.0), (0.9808, 0.1951, -1.0), (0.9808, 0.1951, 1.0), (1.0, 0.0, -1.0), (1.0, 0.0, 1.0), (0.9808, -0.1951, -1.0), (0.9808, -0.1951, 1.0), (0.9239, -0.3827, -1.0), (0.9239, -0.3827, 1.0), (0.8315, -0.5556, -1.0), (0.8315, -0.5556, 1.0), (0.7071, -0.7071, -1.0), (0.7071, -0.7071, 1.0), (0.5556, -0.8315, -1.0), (0.5556, -0.8315, 1.0), (0.3827, -0.9239, -1.0), (0.3827, -0.9239, 1.0), (0.1951, -0.9808, -1.0), (0.1951, -0.9808, 1.0), (0.0, -1.0, -1.0), (0.0, -1.0, 1.0), (-0.1951, -0.9808, -1.0), (-0.1951, -0.9808, 1.0), (-0.3827, -0.9239, -1.0), (-0.3827, -0.9239, 1.0), (-0.5556, -0.8315, -1.0), (-0.5556, -0.8315, 1.0), (-0.7071, -0.7071, -1.0), (-0.7071, -0.7071, 1.0), (-0.8315, -0.5556, -1.0), (-0.8315, -0.5556, 1.0), (-0.9239, -0.3827, -1.0), (-0.9239, -0.3827, 1.0), (-0.9808, -0.1951, -1.0), (-0.9808, -0.1951, 1.0), (-1.0, 0.0, -1.0), (-1.0, 0.0, 1.0), (-0.9808, 0.1951, -1.0), (-0.9808, 0.1951, 1.0), (-0.9239, 0.3827, -1.0), (-0.9239, 0.3827, 1.0), (-0.8315, 0.5556, -1.0), (-0.8315, 0.5556, 1.0), (-0.7071, 0.7071, -1.0), (-0.7071, 0.7071, 1.0), (-0.5556, 0.8315, -1.0), (-0.5556, 0.8315, 1.0), (-0.3827, 0.9239, -1.0), (-0.3827, 0.9239, 1.0), (-0.1951, 0.9808, -1.0), (-0.1951, 0.9808, 1.0)], [], [(0, 1, 3, 2), (2, 3, 5, 4), (4, 5, 7, 6), (6, 7, 9, 8), (8, 9, 11, 10), (10, 11, 13, 12), (12, 13, 15, 14), (14, 15, 17, 16), (16, 17, 19, 18), (18, 19, 21, 20), (20, 21, 23, 22), (22, 23, 25, 24), (24, 25, 27, 26), (26, 27, 29, 28), (28, 29, 31, 30), (30, 31, 33, 32), (32, 33, 35, 34), (34, 35, 37, 36), (36, 37, 39, 38), (38, 39, 41, 40), (40, 41, 43, 42), (42, 43, 45, 44), (44, 45, 47, 46), (46, 47, 49, 48), (48, 49, 51, 50), (50, 51, 53, 52), (52, 53, 55, 54), (54, 55, 57, 56), (56, 57, 59, 58), (58, 59, 61, 60), (3, 1, 63, 61, 59, 57, 55, 53, 51, 49, 47, 45, 43, 41, 39, 37, 35, 33, 31, 29, 27, 25, 23, 21, 19, 17, 15, 13, 11, 9, 7, 5), (60, 61, 63, 62), (62, 63, 1, 0), (0, 2, 4, 6, 8, 10, 12, 14, 16, 18, 20, 22, 24, 26, 28, 30, 32, 34, 36, 38, 40, 42, 44, 46, 48, 50, 52, 54, 56, 58, 60, 62)])
me_cylinder_001.polygons.foreach_set('use_smooth', [True] * 34)
_uv = me_cylinder_001.uv_layers.new(name='UVMap')
_uv.uv.foreach_set('vector', [1.0, 0.5, 1.0, 1.0, 0.9688, 1.0, 0.9688, 0.5, 0.9688, 0.5, 0.9688, 1.0, 0.9375, 1.0, 0.9375, 0.5, 0.9375, 0.5, 0.9375, 1.0, 0.9062, 1.0, 0.9062, 0.5, 0.9062, 0.5, 0.9062, 1.0, 0.875, 1.0, 0.875, 0.5, 0.875, 0.5, 0.875, 1.0, 0.8438, 1.0, 0.8438, 0.5, 0.8438, 0.5, 0.8438, 1.0, 0.8125, 1.0, 0.8125, 0.5, 0.8125, 0.5, 0.8125, 1.0, 0.7812, 1.0, 0.7812, 0.5, 0.7812, 0.5, 0.7812, 1.0, 0.75, 1.0, 0.75, 0.5, 0.75, 0.5, 0.75, 1.0, 0.7188, 1.0, 0.7188, 0.5, 0.7188, 0.5, 0.7188, 1.0, 0.6875, 1.0, 0.6875, 0.5, 0.6875, 0.5, 0.6875, 1.0, 0.6562, 1.0, 0.6562, 0.5, 0.6562, 0.5, 0.6562, 1.0, 0.625, 1.0, 0.625, 0.5, 0.625, 0.5, 0.625, 1.0, 0.5938, 1.0, 0.5938, 0.5, 0.5938, 0.5, 0.5938, 1.0, 0.5625, 1.0, 0.5625, 0.5, 0.5625, 0.5, 0.5625, 1.0, 0.5312, 1.0, 0.5312, 0.5, 0.5312, 0.5, 0.5312, 1.0, 0.5, 1.0, 0.5, 0.5, 0.5, 0.5, 0.5, 1.0, 0.4688, 1.0, 0.4688, 0.5, 0.4688, 0.5, 0.4688, 1.0, 0.4375, 1.0, 0.4375, 0.5, 0.4375, 0.5, 0.4375, 1.0, 0.4062, 1.0, 0.4062, 0.5, 0.4062, 0.5, 0.4062, 1.0, 0.375, 1.0, 0.375, 0.5, 0.375, 0.5, 0.375, 1.0, 0.3438, 1.0, 0.3438, 0.5, 0.3438, 0.5, 0.3438, 1.0, 0.3125, 1.0, 0.3125, 0.5, 0.3125, 0.5, 0.3125, 1.0, 0.2812, 1.0, 0.2812, 0.5, 0.2812, 0.5, 0.2812, 1.0, 0.25, 1.0, 0.25, 0.5, 0.25, 0.5, 0.25, 1.0, 0.2188, 1.0, 0.2188, 0.5, 0.2188, 0.5, 0.2188, 1.0, 0.1875, 1.0, 0.1875, 0.5, 0.1875, 0.5, 0.1875, 1.0, 0.1562, 1.0, 0.1562, 0.5, 0.1562, 0.5, 0.1562, 1.0, 0.125, 1.0, 0.125, 0.5, 0.125, 0.5, 0.125, 1.0, 0.09375, 1.0, 0.09375, 0.5, 0.09375, 0.5, 0.09375, 1.0, 0.0625, 1.0, 0.0625, 0.5, 0.2968, 0.4854, 0.25, 0.49, 0.2032, 0.4854, 0.1582, 0.4717, 0.1167, 0.4496, 0.08029, 0.4197, 0.05045, 0.3833, 0.02827, 0.3418, 0.01461, 0.2968, 0.01, 0.25, 0.01461, 0.2032, 0.02827, 0.1582, 0.05045, 0.1167, 0.08029, 0.08029, 0.1167, 0.05045, 0.1582, 0.02827, 0.2032, 0.01461, 0.25, 0.01, 0.2968, 0.01461, 0.3418, 0.02827, 0.3833, 0.05045, 0.4197, 0.08029, 0.4496, 0.1167, 0.4717, 0.1582, 0.4854, 0.2032, 0.49, 0.25, 0.4854, 0.2968, 0.4717, 0.3418, 0.4496, 0.3833, 0.4197, 0.4197, 0.3833, 0.4496, 0.3418, 0.4717, 0.0625, 0.5, 0.0625, 1.0, 0.03125, 1.0, 0.03125, 0.5, 0.03125, 0.5, 0.03125, 1.0, 0.0, 1.0, 0.0, 0.5, 0.75, 0.49, 0.7968, 0.4854, 0.8418, 0.4717, 0.8833, 0.4496, 0.9197, 0.4197, 0.9496, 0.3833, 0.9717, 0.3418, 0.9854, 0.2968, 0.99, 0.25, 0.9854, 0.2032, 0.9717, 0.1582, 0.9496, 0.1167, 0.9197, 0.08029, 0.8833, 0.05045, 0.8418, 0.02827, 0.7968, 0.01461, 0.75, 0.01, 0.7032, 0.01461, 0.6582, 0.02827, 0.6167, 0.05045, 0.5803, 0.08029, 0.5504, 0.1167, 0.5283, 0.1582, 0.5146, 0.2032, 0.51, 0.25, 0.5146, 0.2968, 0.5283, 0.3418, 0.5504, 0.3833, 0.5803, 0.4197, 0.6167, 0.4496, 0.6582, 0.4717, 0.7032, 0.4854])
me_cylinder_001.update()
me_plane_001 = bpy.data.meshes.new('Plane.001')
me_plane_001.from_pydata([(-0.6, -0.886, -0.2261), (0.6, -0.886, -0.2261), (-0.3737, 0.314, -0.2261), (-0.6, 0.08763, -0.2261), (-0.4868, 0.2836, -0.2261), (-0.5697, 0.2008, -0.2261), (0.3737, 0.314, -0.2261), (0.6, 0.08763, -0.2261), (0.4868, 0.2836, -0.2261), (0.5697, 0.2008, -0.2261), (-0.6, -0.886, 0.3551), (0.6, -0.886, 0.3551), (-0.3737, 0.314, 0.3551), (-0.6, 0.08763, 0.3551), (-0.4868, 0.2836, 0.3551), (-0.5697, 0.2008, 0.3551), (0.3737, 0.314, 0.3551), (0.6, 0.08763, 0.3551), (0.4868, 0.2836, 0.3551), (0.5697, 0.2008, 0.3551)], [], [(0, 3, 5, 4, 2, 6, 8, 9, 7, 1), (10, 11, 17, 19, 18, 16, 12, 14, 15, 13), (9, 8, 18, 19), (3, 0, 10, 13), (4, 5, 15, 14), (8, 6, 16, 18), (1, 7, 17, 11), (5, 3, 13, 15), (6, 2, 12, 16), (7, 9, 19, 17), (0, 1, 11, 10), (2, 4, 14, 12)])
_uv = me_plane_001.uv_layers.new(name='UVMap')
_uv.uv.foreach_set('vector', [0.0, 0.0, 0.0, 0.8114, 0.02527, 0.9057, 0.0943, 0.9747, 0.1886, 1.0, 0.8114, 1.0, 0.9057, 0.9747, 0.9747, 0.9057, 1.0, 0.8114, 1.0, 0.0, 0.0, 0.0, 1.0, 0.0, 1.0, 0.8114, 0.9747, 0.9057, 0.9057, 0.9747, 0.8114, 1.0, 0.1886, 1.0, 0.0943, 0.9747, 0.02527, 0.9057, 0.0, 0.8114, 0.9747, 0.9057, 0.9057, 0.9747, 0.9057, 0.9747, 0.9747, 0.9057, 0.0, 0.8114, 0.0, 0.0, 0.0, 0.0, 0.0, 0.8114, 0.0943, 0.9747, 0.02527, 0.9057, 0.02527, 0.9057, 0.0943, 0.9747, 0.9057, 0.9747, 0.8114, 1.0, 0.8114, 1.0, 0.9057, 0.9747, 1.0, 0.0, 1.0, 0.8114, 1.0, 0.8114, 1.0, 0.0, 0.02527, 0.9057, 0.0, 0.8114, 0.0, 0.8114, 0.02527, 0.9057, 0.8114, 1.0, 0.1886, 1.0, 0.1886, 1.0, 0.8114, 1.0, 1.0, 0.8114, 0.9747, 0.9057, 0.9747, 0.9057, 1.0, 0.8114, 0.0, 0.0, 1.0, 0.0, 1.0, 0.0, 0.0, 0.0, 0.1886, 1.0, 0.0943, 0.9747, 0.0943, 0.9747, 0.1886, 1.0])
me_plane_001.update()

# ---- objects
ob_cube = bpy.data.objects.new('Cube', me_cube)
ob_vert = bpy.data.objects.new('Vert', me_vert)
ob_vert_001 = bpy.data.objects.new('Vert.001', me_vert_001)
ob_vert_002 = bpy.data.objects.new('Vert.002', me_vert_002)
ob_cube_slice = bpy.data.objects.new('Cube_slice', me_cube_slice)
ob_cube_001 = bpy.data.objects.new('Cube.001', me_cube_001)
ob_panel = bpy.data.objects.new('panel', me_cube_slice_001)
ob_plane = bpy.data.objects.new('Plane', me_plane)
ob_plane_001 = bpy.data.objects.new('Plane.001', me_plane_002)
ob_panel_face = bpy.data.objects.new('panel_face', me_cube_slice_002)
ob_cube_002 = bpy.data.objects.new('Cube.002', me_cube_002)
ob_panel_face_slice = bpy.data.objects.new('panel_face_slice', me_panel_face_slice)
ob_vert_008 = bpy.data.objects.new('Vert.008', me_vert_008)
ob_vert_003 = bpy.data.objects.new('Vert.003', me_vert_009)
ob_cube_003 = bpy.data.objects.new('Cube.003', me_cube_003)
ob_cube_004 = bpy.data.objects.new('Cube.004', me_cube_004)
ob_cylinder = bpy.data.objects.new('Cylinder', me_cylinder)
ob_cylinder_001 = bpy.data.objects.new('Cylinder.001', me_cylinder_001)
ob_plane_002 = bpy.data.objects.new('Plane.002', me_plane_001)

# ---- transforms, parenting, visibility, modifiers, constraints
ob_cube.location = (0.0, 0.0, 3.0)
ob_cube.lock_rotations_4d = False
ob_cube.empty_display_type = 'ARROWS'
ob_cube.lineart.crease_threshold = 0.0
_m = ob_cube.modifiers.new('boolean_Cube.001', 'BOOLEAN')
_m.object = ob_cube_001
_m.solver = 'FAST'
_m = ob_cube.modifiers.new('boolean_Vert.002', 'BOOLEAN')
_m.object = ob_vert_002
_m.solver = 'FAST'
_m = ob_cube.modifiers.new('Mirror', 'MIRROR')
_m.use_bisect_axis = (True, False, False)
_m.use_bisect_flip_axis = (True, False, False)
ob_vert.parent = ob_cube
ob_vert.matrix_parent_inverse = Matrix(((1.0, -0.0, 0.0, -0.0), (-0.0, 1.0, -0.0, 0.0), (0.0, -0.0, 1.0, -3.0), (-0.0, 0.0, -0.0, 1.0)))
ob_vert.location = (0.0, 0.0, 0.0)
ob_vert.hide_render = True
ob_vert.visible_camera = False
ob_vert.visible_diffuse = False
ob_vert.visible_glossy = False
ob_vert.visible_transmission = False
ob_vert.visible_volume_scatter = False
ob_vert.visible_shadow = False
ob_vert.display_type = 'BOUNDS'
ob_vert.lineart.usage = 'EXCLUDE'
ob_vert_001.parent = ob_cube
ob_vert_001.matrix_parent_inverse = Matrix(((1.0, -0.0, 0.0, -0.0), (-0.0, 1.0, -0.0, 0.0), (0.0, -0.0, 1.0, -3.0), (-0.0, 0.0, -0.0, 1.0)))
ob_vert_001.location = (0.0, 0.0, -0.2)
ob_vert_001.hide_render = True
ob_vert_001.visible_camera = False
ob_vert_001.visible_diffuse = False
ob_vert_001.visible_glossy = False
ob_vert_001.visible_transmission = False
ob_vert_001.visible_volume_scatter = False
ob_vert_001.visible_shadow = False
ob_vert_001.display_type = 'BOUNDS'
ob_vert_001.lineart.usage = 'EXCLUDE'
ob_vert_002.parent = ob_cube
ob_vert_002.matrix_parent_inverse = Matrix(((1.0, -0.0, 0.0, -0.0), (-0.0, 1.0, -0.0, 0.0), (0.0, -0.0, 1.0, -3.0), (-0.0, 0.0, -0.0, 1.0)))
ob_vert_002.location = (0.0, 0.0, 0.0)
ob_vert_002.scale = (1.054, 1.0, 1.0)
ob_vert_002.hide_render = True
ob_vert_002.visible_camera = False
ob_vert_002.visible_diffuse = False
ob_vert_002.visible_glossy = False
ob_vert_002.visible_transmission = False
ob_vert_002.visible_volume_scatter = False
ob_vert_002.visible_shadow = False
ob_vert_002.display_type = 'BOUNDS'
ob_vert_002.lineart.usage = 'EXCLUDE'
ob_cube_slice.parent = ob_cube
ob_cube_slice.matrix_parent_inverse = Matrix(((1.0, -0.0, 0.0, -0.0), (-0.0, 1.0, -0.0, 0.0), (0.0, -0.0, 1.0, -3.0), (-0.0, 0.0, -0.0, 1.0)))
ob_cube_slice.location = (0.0, 0.0, 3.0)
ob_cube_slice.lock_rotations_4d = False
ob_cube_slice.empty_display_type = 'ARROWS'
ob_cube_slice.lineart.crease_threshold = 0.0
ob_cube_001.parent = ob_cube
ob_cube_001.matrix_parent_inverse = Matrix(((1.0, -0.0, 0.0, -0.0), (-0.0, 1.0, -0.0, 0.0), (0.0, -0.0, 1.0, -3.0), (-0.0, 0.0, -0.0, 1.0)))
ob_cube_001.location = (-1.8, -1.9, 2.4)
ob_cube_001.scale = (0.5, 0.5, 0.5)
ob_cube_001.hide_render = True
ob_cube_001.visible_camera = False
ob_cube_001.visible_diffuse = False
ob_cube_001.visible_glossy = False
ob_cube_001.visible_transmission = False
ob_cube_001.visible_volume_scatter = False
ob_cube_001.visible_shadow = False
ob_cube_001.display_type = 'BOUNDS'
ob_cube_001.lineart.usage = 'EXCLUDE'
ob_panel.parent = ob_cube
ob_panel.matrix_parent_inverse = Matrix(((1.0, -0.0, 0.0, -0.0), (-0.0, 1.0, -0.0, 0.0), (0.0, -0.0, 1.0, -3.0), (-0.0, 0.0, -0.0, 1.0)))
ob_panel.location = (0.0, 0.0, 3.0)
ob_panel.lock_rotations_4d = False
ob_panel.empty_display_type = 'ARROWS'
ob_panel.lineart.crease_threshold = 0.0
_m = ob_panel.modifiers.new('boolean_Plane', 'BOOLEAN')
_m.object = ob_plane
_m.solver = 'FAST'
_m = ob_panel.modifiers.new('boolean_Plane.001', 'BOOLEAN')
_m.object = ob_plane_001
_m.solver = 'FAST'
_m = ob_panel.modifiers.new('Mirror', 'MIRROR')
_m.use_bisect_axis = (True, False, False)
_m.use_bisect_flip_axis = (True, False, False)
_m = ob_panel.modifiers.new('boolean_Cube.004', 'BOOLEAN')
_m.object = ob_cube_004
_m.solver = 'FAST'
_m = ob_panel.modifiers.new('boolean_Cube.003', 'BOOLEAN')
_m.object = ob_cube_003
_m.solver = 'FAST'
_m = ob_panel.modifiers.new('boolean_Cylinder', 'BOOLEAN')
_m.object = ob_cylinder
_m.solver = 'FAST'
_m = ob_panel.modifiers.new('boolean_Cylinder.001', 'BOOLEAN')
_m.object = ob_cylinder_001
_m.solver = 'FAST'
_m = ob_panel.modifiers.new('Smooth by Angle', 'NODES')
_m.node_group = ng_smooth_by_angle
_gi = [s.identifier for s in ng_smooth_by_angle.interface.items_tree if s.item_type == 'SOCKET' and s.in_out == 'INPUT']
_m[_gi[2]] = True  # Ignore Sharpness
_m.use_pin_to_last = True
_m.show_group_selector = False
ob_plane.parent = ob_panel
ob_plane.matrix_parent_inverse = Matrix(((1.0, -0.0, 0.0, -0.0), (-0.0, 1.0, -0.0, 0.0), (0.0, -0.0, 1.0, -3.0), (-0.0, 0.0, -0.0, 1.0)))
ob_plane.location = (-2.342, -2.0, 2.583)
ob_plane.rotation_euler = (1.571, -1.325e-08, 0.3158)
ob_plane.scale = (0.09, 0.126, 0.18)
ob_plane.hide_render = True
ob_plane.visible_camera = False
ob_plane.visible_diffuse = False
ob_plane.visible_glossy = False
ob_plane.visible_transmission = False
ob_plane.visible_volume_scatter = False
ob_plane.visible_shadow = False
ob_plane.display_type = 'BOUNDS'
ob_plane.lineart.usage = 'EXCLUDE'
ob_plane_001.parent = ob_panel
ob_plane_001.matrix_parent_inverse = Matrix(((1.0, -0.0, 0.0, -0.0), (-0.0, 1.0, -0.0, 0.0), (0.0, -0.0, 1.0, -3.0), (-0.0, 0.0, -0.0, 1.0)))
ob_plane_001.location = (-1.262, -2.0, 2.583)
ob_plane_001.rotation_euler = (1.571, 3.142, -0.3158)
ob_plane_001.scale = (0.09, 0.126, 0.18)
ob_plane_001.hide_render = True
ob_plane_001.visible_camera = False
ob_plane_001.visible_diffuse = False
ob_plane_001.visible_glossy = False
ob_plane_001.visible_transmission = False
ob_plane_001.visible_volume_scatter = False
ob_plane_001.visible_shadow = False
ob_plane_001.display_type = 'BOUNDS'
ob_plane_001.lineart.usage = 'EXCLUDE'
ob_panel_face.parent = ob_cube
ob_panel_face.matrix_parent_inverse = Matrix(((1.0, -0.0, 0.0, -0.0), (-0.0, 1.0, -0.0, 0.0), (0.0, -0.0, 1.0, -3.0), (-0.0, 0.0, -0.0, 1.0)))
ob_panel_face.location = (0.0, -1.192e-07, 0.0)
ob_panel_face.lock_rotations_4d = False
ob_panel_face.empty_display_type = 'ARROWS'
ob_panel_face.lineart.crease_threshold = 0.0
_m = ob_panel_face.modifiers.new('Mirror', 'MIRROR')
_m.use_bisect_axis = (True, False, False)
_m.use_bisect_flip_axis = (True, False, False)
_m = ob_panel_face.modifiers.new('Solidify', 'SOLIDIFY')
_m.thickness = -0.02
_m = ob_panel_face.modifiers.new('boolean_Cube.002', 'BOOLEAN')
_m.object = ob_cube_002
_m.solver = 'FAST'
_m = ob_panel_face.modifiers.new('boolean_Vert.008', 'BOOLEAN')
_m.object = ob_vert_008
_m.solver = 'FAST'
_m = ob_panel_face.modifiers.new('boolean_Vert.003', 'BOOLEAN')
_m.object = ob_vert_003
_m.solver = 'FAST'
_m = ob_panel_face.modifiers.new('boolean_Plane.002', 'BOOLEAN')
_m.object = ob_plane_002
_m.solver = 'FAST'
_m = ob_panel_face.modifiers.new('Smooth by Angle', 'NODES')
_m.node_group = ng_smooth_by_angle
_gi = [s.identifier for s in ng_smooth_by_angle.interface.items_tree if s.item_type == 'SOCKET' and s.in_out == 'INPUT']
_m[_gi[2]] = True  # Ignore Sharpness
_m.use_pin_to_last = True
_m.show_group_selector = False
ob_cube_002.parent = ob_panel_face
ob_cube_002.location = (-1.8, -2.015, 2.816)
ob_cube_002.scale = (0.052, 0.04, 0.012)
ob_cube_002.hide_render = True
ob_cube_002.visible_camera = False
ob_cube_002.visible_diffuse = False
ob_cube_002.visible_glossy = False
ob_cube_002.visible_transmission = False
ob_cube_002.visible_volume_scatter = False
ob_cube_002.visible_shadow = False
ob_cube_002.display_type = 'BOUNDS'
ob_cube_002.lineart.usage = 'EXCLUDE'
_m = ob_cube_002.modifiers.new('Array', 'ARRAY')
_m.count = 8
_m.relative_offset_displace = (0.0, 0.0, -1.3)
ob_panel_face_slice.parent = ob_panel_face
ob_panel_face_slice.location = (0.0, 0.0, 0.0)
ob_panel_face_slice.lock_rotations_4d = False
ob_panel_face_slice.empty_display_type = 'ARROWS'
ob_panel_face_slice.lineart.crease_threshold = 0.0
_m = ob_panel_face_slice.modifiers.new('Mirror', 'MIRROR')
_m.use_bisect_axis = (True, False, False)
_m.use_bisect_flip_axis = (True, False, False)
_m = ob_panel_face_slice.modifiers.new('Solidify', 'SOLIDIFY')
_m.thickness = -0.02
_m = ob_panel_face_slice.modifiers.new('boolean_Cube.002', 'BOOLEAN')
_m.object = ob_cube_002
_m.operation = 'INTERSECT'
_m.solver = 'FAST'
_m = ob_panel_face_slice.modifiers.new('Smooth by Angle', 'NODES')
_m.node_group = ng_smooth_by_angle
_gi = [s.identifier for s in ng_smooth_by_angle.interface.items_tree if s.item_type == 'SOCKET' and s.in_out == 'INPUT']
_m[_gi[2]] = True  # Ignore Sharpness
_m.use_pin_to_last = True
_m.show_group_selector = False
ob_vert_008.parent = ob_panel_face
ob_vert_008.location = (-1.8, -1.991, 2.666)
ob_vert_008.hide_render = True
ob_vert_008.visible_camera = False
ob_vert_008.visible_diffuse = False
ob_vert_008.visible_glossy = False
ob_vert_008.visible_transmission = False
ob_vert_008.visible_volume_scatter = False
ob_vert_008.visible_shadow = False
ob_vert_008.display_type = 'BOUNDS'
ob_vert_008.lineart.usage = 'EXCLUDE'
ob_vert_003.parent = ob_panel_face
ob_vert_003.location = (-1.8, -1.991, 2.666)
ob_vert_003.hide_render = True
ob_vert_003.visible_camera = False
ob_vert_003.visible_diffuse = False
ob_vert_003.visible_glossy = False
ob_vert_003.visible_transmission = False
ob_vert_003.visible_volume_scatter = False
ob_vert_003.visible_shadow = False
ob_vert_003.display_type = 'BOUNDS'
ob_vert_003.lineart.usage = 'EXCLUDE'
ob_cube_003.parent = ob_panel
ob_cube_003.matrix_parent_inverse = Matrix(((1.0, -0.0, 0.0, -0.0), (-0.0, 1.0, -0.0, 0.0), (0.0, -0.0, 1.0, -3.0), (-0.0, 0.0, -0.0, 1.0)))
ob_cube_003.location = (-2.13, -1.951, 2.416)
ob_cube_003.scale = (0.03, 0.1, 0.1)
ob_cube_003.hide_render = True
ob_cube_003.visible_camera = False
ob_cube_003.visible_diffuse = False
ob_cube_003.visible_glossy = False
ob_cube_003.visible_transmission = False
ob_cube_003.visible_volume_scatter = False
ob_cube_003.visible_shadow = False
ob_cube_003.display_type = 'BOUNDS'
ob_cube_003.lineart.usage = 'EXCLUDE'
ob_cube_004.parent = ob_panel
ob_cube_004.matrix_parent_inverse = Matrix(((1.0, -0.0, 0.0, -0.0), (-0.0, 1.0, -0.0, 0.0), (0.0, -0.0, 1.0, -3.0), (-0.0, 0.0, -0.0, 1.0)))
ob_cube_004.location = (-1.47, -1.951, 2.416)
ob_cube_004.scale = (0.03, 0.1, 0.1)
ob_cube_004.hide_render = True
ob_cube_004.visible_camera = False
ob_cube_004.visible_diffuse = False
ob_cube_004.visible_glossy = False
ob_cube_004.visible_transmission = False
ob_cube_004.visible_volume_scatter = False
ob_cube_004.visible_shadow = False
ob_cube_004.display_type = 'BOUNDS'
ob_cube_004.lineart.usage = 'EXCLUDE'
ob_cylinder.parent = ob_panel
ob_cylinder.matrix_parent_inverse = Matrix(((1.0, -0.0, 0.0, -0.0), (-0.0, 1.0, -0.0, 0.0), (0.0, -0.0, 1.0, -3.0), (-0.0, 0.0, -0.0, 1.0)))
ob_cylinder.location = (-2.13, -1.991, 2.756)
ob_cylinder.rotation_euler = (1.571, -0.0, 0.0)
ob_cylinder.scale = (0.05, 0.05, 0.05)
ob_cylinder.hide_render = True
ob_cylinder.visible_camera = False
ob_cylinder.visible_diffuse = False
ob_cylinder.visible_glossy = False
ob_cylinder.visible_transmission = False
ob_cylinder.visible_volume_scatter = False
ob_cylinder.visible_shadow = False
ob_cylinder.display_type = 'BOUNDS'
ob_cylinder.lineart.usage = 'EXCLUDE'
_m = ob_cylinder.modifiers.new('Smooth by Angle', 'NODES')
_m.node_group = ng_smooth_by_angle
_m.use_pin_to_last = True
_m.show_group_selector = False
ob_cylinder_001.parent = ob_panel
ob_cylinder_001.matrix_parent_inverse = Matrix(((1.0, -0.0, 0.0, -0.0), (-0.0, 1.0, -0.0, 0.0), (0.0, -0.0, 1.0, -3.0), (-0.0, 0.0, -0.0, 1.0)))
ob_cylinder_001.location = (-1.47, -1.991, 2.756)
ob_cylinder_001.rotation_euler = (1.571, -0.0, 0.0)
ob_cylinder_001.scale = (0.05, 0.05, 0.05)
ob_cylinder_001.hide_render = True
ob_cylinder_001.visible_camera = False
ob_cylinder_001.visible_diffuse = False
ob_cylinder_001.visible_glossy = False
ob_cylinder_001.visible_transmission = False
ob_cylinder_001.visible_volume_scatter = False
ob_cylinder_001.visible_shadow = False
ob_cylinder_001.display_type = 'BOUNDS'
ob_cylinder_001.lineart.usage = 'EXCLUDE'
_m = ob_cylinder_001.modifiers.new('Smooth by Angle', 'NODES')
_m.node_group = ng_smooth_by_angle
_m.use_pin_to_last = True
_m.show_group_selector = False
ob_plane_002.parent = ob_panel_face
ob_plane_002.location = (-1.8, -1.978, 2.887)
ob_plane_002.rotation_euler = (2.34, -3.142, 2.331e-07)
ob_plane_002.scale = (0.1, 0.1, 0.1)
ob_plane_002.hide_render = True
ob_plane_002.visible_camera = False
ob_plane_002.visible_diffuse = False
ob_plane_002.visible_glossy = False
ob_plane_002.visible_transmission = False
ob_plane_002.visible_volume_scatter = False
ob_plane_002.visible_shadow = False
ob_plane_002.display_type = 'BOUNDS'
ob_plane_002.lineart.usage = 'EXCLUDE'

# ---- collection membership
col_collection.objects.link(ob_cube)
col_collection.objects.link(ob_vert)
col_collection.objects.link(ob_vert_001)
col_collection.objects.link(ob_vert_002)
col_collection.objects.link(ob_cube_slice)
col_collection.objects.link(ob_cube_001)
col_collection.objects.link(ob_panel)
col_collection.objects.link(ob_plane)
col_collection.objects.link(ob_plane_001)
col_collection.objects.link(ob_panel_face)
col_collection.objects.link(ob_cube_002)
col_collection.objects.link(ob_panel_face_slice)
col_collection.objects.link(ob_vert_008)
col_collection.objects.link(ob_vert_003)
col_collection.objects.link(ob_cube_003)
col_collection.objects.link(ob_cube_004)
col_collection.objects.link(ob_cylinder)
col_collection.objects.link(ob_cylinder_001)
col_collection.objects.link(ob_plane_002)
col_boolean_cutters.objects.link(ob_vert)
col_boolean_cutters.objects.link(ob_vert_001)
col_boolean_cutters.objects.link(ob_vert_002)
col_boolean_cutters.objects.link(ob_cube_001)
col_boolean_cutters.objects.link(ob_plane)
col_boolean_cutters.objects.link(ob_plane_001)
col_boolean_cutters.objects.link(ob_cube_002)
col_boolean_cutters.objects.link(ob_vert_008)
col_boolean_cutters.objects.link(ob_vert_003)
col_boolean_cutters.objects.link(ob_cube_004)
col_boolean_cutters.objects.link(ob_cube_003)
col_boolean_cutters.objects.link(ob_cylinder)
col_boolean_cutters.objects.link(ob_cylinder_001)
col_boolean_cutters.objects.link(ob_plane_002)

# ---- scene / render settings (as saved in the file)
scene.frame_start = 1; scene.frame_end = 250; scene.frame_set(0)
scene.render.engine = 'BLENDER_EEVEE_NEXT'
bpy.context.view_layer.update()

# ---- added for rendering (the .blend has no active camera and no usable light): camera, sun
cam_auto = bpy.data.cameras.new('AutoCamera')
cam_auto.lens = 50.0
cam_auto.sensor_width = 36.0
cam_auto.clip_end = 1000.0
ob_auto_camera = bpy.data.objects.new('AutoCamera', cam_auto)
scene.collection.objects.link(ob_auto_camera)
ob_auto_camera.location = (8.48792, -10.1955, 9.79033)
ob_auto_camera.rotation_euler = (1.09748, -7.21219e-08, 0.694738)
scene.camera = ob_auto_camera
light_auto_sun = bpy.data.lights.new('AutoSun', 'SUN')
light_auto_sun.energy = 3.0
light_auto_sun.angle = 0.0523599
ob_auto_sun = bpy.data.objects.new('AutoSun', light_auto_sun)
scene.collection.objects.link(ob_auto_sun)
ob_auto_sun.rotation_euler = (0.872665, 0.174533, 0.523599)
bpy.context.view_layer.update()
